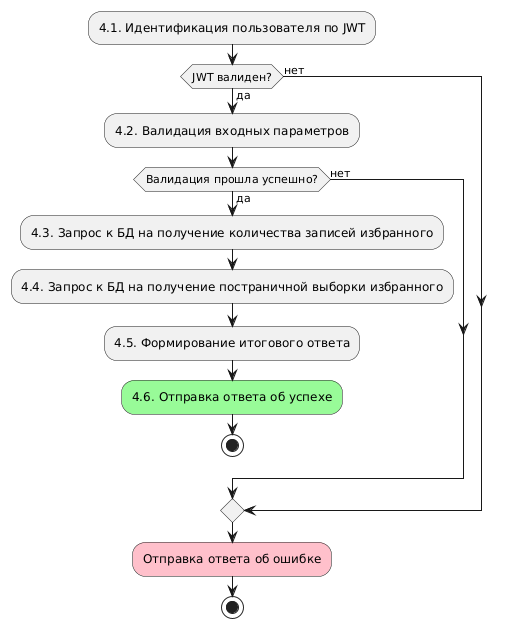

The diagram above was rendered by PlantUML. Its source (embedded in the PNG):
@startuml activity diagram
:4.1. Идентификация пользователя по JWT;
if (JWT валиден?) then (да)
    :4.2. Валидация входных параметров;
    if (Валидация прошла успешно?) then (да)
        :4.3. Запрос к БД на получение количества записей избранного;
        :4.4. Запрос к БД на получение постраничной выборки избранного;
        :4.5. Формирование итогового ответа;
        :4.6. Отправка ответа об успехе;<<#palegreen>>
        stop
    else (нет)
    endif
else (нет)
endif
:Отправка ответа об ошибке;<<#pink>>
stop
@enduml